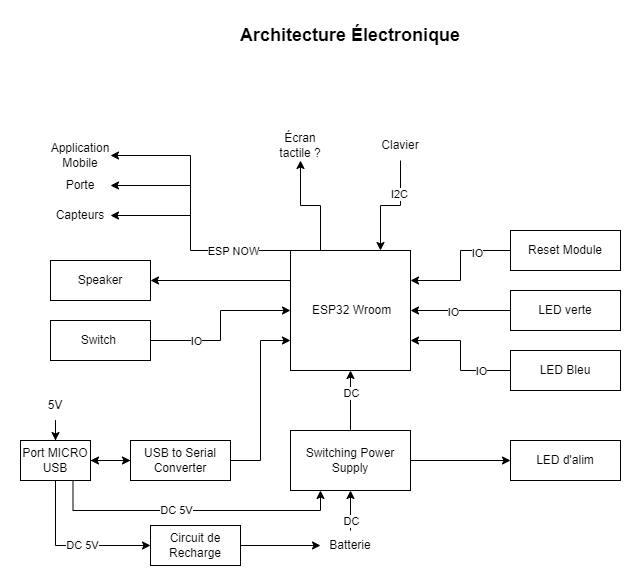

The diagram above was exported from draw.io. Its source (the exported page's mxGraphModel, read from the mxfile embedded in the PNG):
<mxGraphModel dx="1259" dy="656" grid="1" gridSize="10" guides="1" tooltips="1" connect="1" arrows="1" fold="1" page="1" pageScale="1" pageWidth="827" pageHeight="1169" math="0" shadow="0">
  <root>
    <mxCell id="0" />
    <mxCell id="1" parent="0" />
    <mxCell id="I8_SGhkJe4jmLoIYcksJ-7" style="edgeStyle=orthogonalEdgeStyle;rounded=0;orthogonalLoop=1;jettySize=auto;html=1;entryX=0.5;entryY=1;entryDx=0;entryDy=0;exitX=0.25;exitY=0;exitDx=0;exitDy=0;" parent="1" source="I8_SGhkJe4jmLoIYcksJ-1" target="I8_SGhkJe4jmLoIYcksJ-5" edge="1">
      <mxGeometry relative="1" as="geometry" />
    </mxCell>
    <mxCell id="I8_SGhkJe4jmLoIYcksJ-20" style="edgeStyle=orthogonalEdgeStyle;rounded=0;orthogonalLoop=1;jettySize=auto;html=1;entryX=1;entryY=0.5;entryDx=0;entryDy=0;exitX=0;exitY=0.25;exitDx=0;exitDy=0;" parent="1" source="I8_SGhkJe4jmLoIYcksJ-1" target="I8_SGhkJe4jmLoIYcksJ-17" edge="1">
      <mxGeometry relative="1" as="geometry" />
    </mxCell>
    <mxCell id="I8_SGhkJe4jmLoIYcksJ-1" value="&amp;nbsp;ESP32 Wroom" style="whiteSpace=wrap;html=1;aspect=fixed;" parent="1" vertex="1">
      <mxGeometry x="384" y="270" width="120" height="120" as="geometry" />
    </mxCell>
    <mxCell id="I8_SGhkJe4jmLoIYcksJ-3" style="edgeStyle=orthogonalEdgeStyle;rounded=0;orthogonalLoop=1;jettySize=auto;html=1;entryX=0.5;entryY=1;entryDx=0;entryDy=0;" parent="1" source="I8_SGhkJe4jmLoIYcksJ-2" target="I8_SGhkJe4jmLoIYcksJ-1" edge="1">
      <mxGeometry relative="1" as="geometry" />
    </mxCell>
    <mxCell id="I8_SGhkJe4jmLoIYcksJ-10" value="DC" style="edgeLabel;html=1;align=center;verticalAlign=middle;resizable=0;points=[];" parent="I8_SGhkJe4jmLoIYcksJ-3" vertex="1" connectable="0">
      <mxGeometry x="0.2655" relative="1" as="geometry">
        <mxPoint as="offset" />
      </mxGeometry>
    </mxCell>
    <mxCell id="5wyOwEhhCZ5imgbM7BRu-1" style="edgeStyle=orthogonalEdgeStyle;rounded=0;orthogonalLoop=1;jettySize=auto;html=1;entryX=0;entryY=0.5;entryDx=0;entryDy=0;" parent="1" source="I8_SGhkJe4jmLoIYcksJ-2" target="I8_SGhkJe4jmLoIYcksJ-34" edge="1">
      <mxGeometry relative="1" as="geometry" />
    </mxCell>
    <mxCell id="I8_SGhkJe4jmLoIYcksJ-2" value="Switching Power Supply" style="rounded=0;whiteSpace=wrap;html=1;" parent="1" vertex="1">
      <mxGeometry x="384" y="450" width="120" height="60" as="geometry" />
    </mxCell>
    <mxCell id="I8_SGhkJe4jmLoIYcksJ-8" style="edgeStyle=orthogonalEdgeStyle;rounded=0;orthogonalLoop=1;jettySize=auto;html=1;entryX=0.75;entryY=0;entryDx=0;entryDy=0;" parent="1" source="I8_SGhkJe4jmLoIYcksJ-4" target="I8_SGhkJe4jmLoIYcksJ-1" edge="1">
      <mxGeometry relative="1" as="geometry" />
    </mxCell>
    <mxCell id="I8_SGhkJe4jmLoIYcksJ-9" value="I2C" style="edgeLabel;html=1;align=center;verticalAlign=middle;resizable=0;points=[];" parent="I8_SGhkJe4jmLoIYcksJ-8" vertex="1" connectable="0">
      <mxGeometry x="-0.4046" y="-2" relative="1" as="geometry">
        <mxPoint as="offset" />
      </mxGeometry>
    </mxCell>
    <mxCell id="I8_SGhkJe4jmLoIYcksJ-4" value="Clavier" style="text;html=1;strokeColor=none;fillColor=none;align=center;verticalAlign=middle;whiteSpace=wrap;rounded=0;" parent="1" vertex="1">
      <mxGeometry x="464" y="150" width="60" height="30" as="geometry" />
    </mxCell>
    <mxCell id="I8_SGhkJe4jmLoIYcksJ-5" value="Écran&lt;br&gt;tactile ?" style="text;html=1;strokeColor=none;fillColor=none;align=center;verticalAlign=middle;whiteSpace=wrap;rounded=0;" parent="1" vertex="1">
      <mxGeometry x="364" y="150" width="60" height="30" as="geometry" />
    </mxCell>
    <mxCell id="I8_SGhkJe4jmLoIYcksJ-13" style="edgeStyle=orthogonalEdgeStyle;rounded=0;orthogonalLoop=1;jettySize=auto;html=1;" parent="1" source="I8_SGhkJe4jmLoIYcksJ-12" target="I8_SGhkJe4jmLoIYcksJ-2" edge="1">
      <mxGeometry relative="1" as="geometry" />
    </mxCell>
    <mxCell id="I8_SGhkJe4jmLoIYcksJ-14" value="DC" style="edgeLabel;html=1;align=center;verticalAlign=middle;resizable=0;points=[];" parent="I8_SGhkJe4jmLoIYcksJ-13" vertex="1" connectable="0">
      <mxGeometry x="0.2522" y="1" relative="1" as="geometry">
        <mxPoint x="1" y="15" as="offset" />
      </mxGeometry>
    </mxCell>
    <mxCell id="I8_SGhkJe4jmLoIYcksJ-12" value="Batterie" style="text;html=1;strokeColor=none;fillColor=none;align=center;verticalAlign=middle;whiteSpace=wrap;rounded=0;" parent="1" vertex="1">
      <mxGeometry x="414" y="550" width="60" height="30" as="geometry" />
    </mxCell>
    <mxCell id="I8_SGhkJe4jmLoIYcksJ-17" value="Speaker" style="rounded=0;whiteSpace=wrap;html=1;" parent="1" vertex="1">
      <mxGeometry x="144" y="280" width="100" height="40" as="geometry" />
    </mxCell>
    <mxCell id="I8_SGhkJe4jmLoIYcksJ-22" style="edgeStyle=orthogonalEdgeStyle;rounded=0;orthogonalLoop=1;jettySize=auto;html=1;entryX=0;entryY=0.5;entryDx=0;entryDy=0;" parent="1" source="I8_SGhkJe4jmLoIYcksJ-21" target="I8_SGhkJe4jmLoIYcksJ-1" edge="1">
      <mxGeometry relative="1" as="geometry" />
    </mxCell>
    <mxCell id="5wyOwEhhCZ5imgbM7BRu-10" value="IO" style="edgeLabel;html=1;align=center;verticalAlign=middle;resizable=0;points=[];" parent="I8_SGhkJe4jmLoIYcksJ-22" vertex="1" connectable="0">
      <mxGeometry x="-0.3635" y="-1" relative="1" as="geometry">
        <mxPoint x="-9" y="-1" as="offset" />
      </mxGeometry>
    </mxCell>
    <mxCell id="I8_SGhkJe4jmLoIYcksJ-21" value="Switch&amp;nbsp;" style="rounded=0;whiteSpace=wrap;html=1;" parent="1" vertex="1">
      <mxGeometry x="144" y="340" width="100" height="40" as="geometry" />
    </mxCell>
    <mxCell id="I8_SGhkJe4jmLoIYcksJ-27" style="edgeStyle=orthogonalEdgeStyle;rounded=0;orthogonalLoop=1;jettySize=auto;html=1;entryX=0;entryY=0.5;entryDx=0;entryDy=0;" parent="1" source="I8_SGhkJe4jmLoIYcksJ-23" target="I8_SGhkJe4jmLoIYcksJ-12" edge="1">
      <mxGeometry relative="1" as="geometry" />
    </mxCell>
    <mxCell id="I8_SGhkJe4jmLoIYcksJ-23" value="Circuit de &lt;br&gt;Recharge" style="rounded=0;whiteSpace=wrap;html=1;" parent="1" vertex="1">
      <mxGeometry x="244" y="545" width="90" height="40" as="geometry" />
    </mxCell>
    <mxCell id="5wyOwEhhCZ5imgbM7BRu-18" style="edgeStyle=orthogonalEdgeStyle;rounded=0;orthogonalLoop=1;jettySize=auto;html=1;entryX=0;entryY=0.5;entryDx=0;entryDy=0;" parent="1" source="I8_SGhkJe4jmLoIYcksJ-28" target="I8_SGhkJe4jmLoIYcksJ-23" edge="1">
      <mxGeometry relative="1" as="geometry">
        <Array as="points">
          <mxPoint x="149" y="565" />
        </Array>
      </mxGeometry>
    </mxCell>
    <mxCell id="5wyOwEhhCZ5imgbM7BRu-23" value="DC 5V" style="edgeLabel;html=1;align=center;verticalAlign=middle;resizable=0;points=[];" parent="5wyOwEhhCZ5imgbM7BRu-18" vertex="1" connectable="0">
      <mxGeometry x="0.142" y="1" relative="1" as="geometry">
        <mxPoint as="offset" />
      </mxGeometry>
    </mxCell>
    <mxCell id="5wyOwEhhCZ5imgbM7BRu-19" value="" style="edgeStyle=orthogonalEdgeStyle;rounded=0;orthogonalLoop=1;jettySize=auto;html=1;" parent="1" source="I8_SGhkJe4jmLoIYcksJ-28" target="5wyOwEhhCZ5imgbM7BRu-13" edge="1">
      <mxGeometry relative="1" as="geometry" />
    </mxCell>
    <mxCell id="5wyOwEhhCZ5imgbM7BRu-20" style="edgeStyle=orthogonalEdgeStyle;rounded=0;orthogonalLoop=1;jettySize=auto;html=1;entryX=0.25;entryY=1;entryDx=0;entryDy=0;exitX=0.75;exitY=1;exitDx=0;exitDy=0;" parent="1" source="I8_SGhkJe4jmLoIYcksJ-28" target="I8_SGhkJe4jmLoIYcksJ-2" edge="1">
      <mxGeometry relative="1" as="geometry">
        <Array as="points">
          <mxPoint x="167" y="530" />
          <mxPoint x="414" y="530" />
        </Array>
      </mxGeometry>
    </mxCell>
    <mxCell id="5wyOwEhhCZ5imgbM7BRu-22" value="DC 5V" style="edgeLabel;html=1;align=center;verticalAlign=middle;resizable=0;points=[];" parent="5wyOwEhhCZ5imgbM7BRu-20" vertex="1" connectable="0">
      <mxGeometry x="-0.1083" y="1" relative="1" as="geometry">
        <mxPoint as="offset" />
      </mxGeometry>
    </mxCell>
    <mxCell id="I8_SGhkJe4jmLoIYcksJ-28" value="Port MICRO USB" style="rounded=0;whiteSpace=wrap;html=1;" parent="1" vertex="1">
      <mxGeometry x="114" y="460" width="70" height="40" as="geometry" />
    </mxCell>
    <mxCell id="I8_SGhkJe4jmLoIYcksJ-32" value="" style="edgeStyle=orthogonalEdgeStyle;rounded=0;orthogonalLoop=1;jettySize=auto;html=1;" parent="1" source="I8_SGhkJe4jmLoIYcksJ-31" target="I8_SGhkJe4jmLoIYcksJ-28" edge="1">
      <mxGeometry relative="1" as="geometry" />
    </mxCell>
    <mxCell id="I8_SGhkJe4jmLoIYcksJ-31" value="5V" style="text;html=1;strokeColor=none;fillColor=none;align=center;verticalAlign=middle;whiteSpace=wrap;rounded=0;" parent="1" vertex="1">
      <mxGeometry x="134" y="410" width="30" height="30" as="geometry" />
    </mxCell>
    <mxCell id="I8_SGhkJe4jmLoIYcksJ-35" style="edgeStyle=orthogonalEdgeStyle;rounded=0;orthogonalLoop=1;jettySize=auto;html=1;entryX=1;entryY=0.25;entryDx=0;entryDy=0;" parent="1" source="I8_SGhkJe4jmLoIYcksJ-33" target="I8_SGhkJe4jmLoIYcksJ-1" edge="1">
      <mxGeometry relative="1" as="geometry" />
    </mxCell>
    <mxCell id="5wyOwEhhCZ5imgbM7BRu-8" value="IO" style="edgeLabel;html=1;align=center;verticalAlign=middle;resizable=0;points=[];" parent="I8_SGhkJe4jmLoIYcksJ-35" vertex="1" connectable="0">
      <mxGeometry x="-0.4743" y="2" relative="1" as="geometry">
        <mxPoint as="offset" />
      </mxGeometry>
    </mxCell>
    <mxCell id="I8_SGhkJe4jmLoIYcksJ-33" value="Reset Module" style="rounded=0;whiteSpace=wrap;html=1;" parent="1" vertex="1">
      <mxGeometry x="604" y="250" width="110" height="40" as="geometry" />
    </mxCell>
    <mxCell id="I8_SGhkJe4jmLoIYcksJ-34" value="LED d'alim" style="rounded=0;whiteSpace=wrap;html=1;" parent="1" vertex="1">
      <mxGeometry x="604" y="460" width="110" height="40" as="geometry" />
    </mxCell>
    <mxCell id="5wyOwEhhCZ5imgbM7BRu-4" style="edgeStyle=orthogonalEdgeStyle;rounded=0;orthogonalLoop=1;jettySize=auto;html=1;" parent="1" source="5wyOwEhhCZ5imgbM7BRu-2" target="I8_SGhkJe4jmLoIYcksJ-1" edge="1">
      <mxGeometry relative="1" as="geometry" />
    </mxCell>
    <mxCell id="5wyOwEhhCZ5imgbM7BRu-7" value="IO" style="edgeLabel;html=1;align=center;verticalAlign=middle;resizable=0;points=[];" parent="5wyOwEhhCZ5imgbM7BRu-4" vertex="1" connectable="0">
      <mxGeometry x="0.1662" y="1" relative="1" as="geometry">
        <mxPoint as="offset" />
      </mxGeometry>
    </mxCell>
    <mxCell id="5wyOwEhhCZ5imgbM7BRu-2" value="LED verte" style="rounded=0;whiteSpace=wrap;html=1;" parent="1" vertex="1">
      <mxGeometry x="604" y="310" width="110" height="40" as="geometry" />
    </mxCell>
    <mxCell id="5wyOwEhhCZ5imgbM7BRu-5" style="edgeStyle=orthogonalEdgeStyle;rounded=0;orthogonalLoop=1;jettySize=auto;html=1;entryX=1;entryY=0.75;entryDx=0;entryDy=0;" parent="1" source="5wyOwEhhCZ5imgbM7BRu-3" target="I8_SGhkJe4jmLoIYcksJ-1" edge="1">
      <mxGeometry relative="1" as="geometry" />
    </mxCell>
    <mxCell id="5wyOwEhhCZ5imgbM7BRu-6" value="IO" style="edgeLabel;html=1;align=center;verticalAlign=middle;resizable=0;points=[];" parent="5wyOwEhhCZ5imgbM7BRu-5" vertex="1" connectable="0">
      <mxGeometry x="-0.3151" y="1" relative="1" as="geometry">
        <mxPoint x="15" y="-1" as="offset" />
      </mxGeometry>
    </mxCell>
    <mxCell id="5wyOwEhhCZ5imgbM7BRu-3" value="LED Bleu" style="rounded=0;whiteSpace=wrap;html=1;" parent="1" vertex="1">
      <mxGeometry x="604" y="370" width="110" height="40" as="geometry" />
    </mxCell>
    <mxCell id="5wyOwEhhCZ5imgbM7BRu-11" value="Capteurs" style="text;html=1;strokeColor=none;fillColor=none;align=center;verticalAlign=middle;whiteSpace=wrap;rounded=0;" parent="1" vertex="1">
      <mxGeometry x="144" y="220" width="60" height="30" as="geometry" />
    </mxCell>
    <mxCell id="5wyOwEhhCZ5imgbM7BRu-16" style="edgeStyle=orthogonalEdgeStyle;rounded=0;orthogonalLoop=1;jettySize=auto;html=1;entryX=0;entryY=0.75;entryDx=0;entryDy=0;" parent="1" source="5wyOwEhhCZ5imgbM7BRu-13" target="I8_SGhkJe4jmLoIYcksJ-1" edge="1">
      <mxGeometry relative="1" as="geometry" />
    </mxCell>
    <mxCell id="5wyOwEhhCZ5imgbM7BRu-21" value="" style="edgeStyle=orthogonalEdgeStyle;rounded=0;orthogonalLoop=1;jettySize=auto;html=1;" parent="1" source="5wyOwEhhCZ5imgbM7BRu-13" target="I8_SGhkJe4jmLoIYcksJ-28" edge="1">
      <mxGeometry relative="1" as="geometry">
        <Array as="points">
          <mxPoint x="204" y="480" />
          <mxPoint x="204" y="480" />
        </Array>
      </mxGeometry>
    </mxCell>
    <mxCell id="5wyOwEhhCZ5imgbM7BRu-13" value="USB to Serial Converter" style="rounded=0;whiteSpace=wrap;html=1;" parent="1" vertex="1">
      <mxGeometry x="224" y="460" width="100" height="40" as="geometry" />
    </mxCell>
    <mxCell id="5wyOwEhhCZ5imgbM7BRu-24" value="" style="endArrow=classic;html=1;rounded=0;entryX=1;entryY=0.5;entryDx=0;entryDy=0;exitX=0;exitY=0;exitDx=0;exitDy=0;" parent="1" source="I8_SGhkJe4jmLoIYcksJ-1" target="5wyOwEhhCZ5imgbM7BRu-11" edge="1">
      <mxGeometry width="50" height="50" relative="1" as="geometry">
        <mxPoint x="384" y="290" as="sourcePoint" />
        <mxPoint x="284" y="190" as="targetPoint" />
        <Array as="points">
          <mxPoint x="284" y="270" />
          <mxPoint x="284" y="235" />
        </Array>
      </mxGeometry>
    </mxCell>
    <mxCell id="5wyOwEhhCZ5imgbM7BRu-30" value="ESP NOW" style="edgeLabel;html=1;align=center;verticalAlign=middle;resizable=0;points=[];" parent="5wyOwEhhCZ5imgbM7BRu-24" vertex="1" connectable="0">
      <mxGeometry x="-0.7348" relative="1" as="geometry">
        <mxPoint x="-29" as="offset" />
      </mxGeometry>
    </mxCell>
    <mxCell id="5wyOwEhhCZ5imgbM7BRu-26" value="Porte" style="text;html=1;strokeColor=none;fillColor=none;align=center;verticalAlign=middle;whiteSpace=wrap;rounded=0;" parent="1" vertex="1">
      <mxGeometry x="144" y="190" width="60" height="30" as="geometry" />
    </mxCell>
    <mxCell id="5wyOwEhhCZ5imgbM7BRu-29" value="" style="endArrow=classic;html=1;rounded=0;entryX=1;entryY=0.5;entryDx=0;entryDy=0;" parent="1" target="5wyOwEhhCZ5imgbM7BRu-26" edge="1">
      <mxGeometry width="50" height="50" relative="1" as="geometry">
        <mxPoint x="284" y="240" as="sourcePoint" />
        <mxPoint x="334" y="190" as="targetPoint" />
        <Array as="points">
          <mxPoint x="284" y="205" />
        </Array>
      </mxGeometry>
    </mxCell>
    <mxCell id="5wyOwEhhCZ5imgbM7BRu-31" value="Application Mobile" style="text;html=1;strokeColor=none;fillColor=none;align=center;verticalAlign=middle;whiteSpace=wrap;rounded=0;" parent="1" vertex="1">
      <mxGeometry x="144" y="160" width="60" height="30" as="geometry" />
    </mxCell>
    <mxCell id="5wyOwEhhCZ5imgbM7BRu-32" value="" style="endArrow=classic;html=1;rounded=0;entryX=1;entryY=0.5;entryDx=0;entryDy=0;" parent="1" target="5wyOwEhhCZ5imgbM7BRu-31" edge="1">
      <mxGeometry width="50" height="50" relative="1" as="geometry">
        <mxPoint x="284" y="210" as="sourcePoint" />
        <mxPoint x="334" y="160" as="targetPoint" />
        <Array as="points">
          <mxPoint x="284" y="175" />
        </Array>
      </mxGeometry>
    </mxCell>
    <mxCell id="5wyOwEhhCZ5imgbM7BRu-33" value="&lt;font style=&quot;font-size: 18px;&quot;&gt;&lt;b&gt;Architecture Électronique&lt;/b&gt;&lt;/font&gt;" style="text;html=1;strokeColor=none;fillColor=none;align=center;verticalAlign=middle;whiteSpace=wrap;rounded=0;" parent="1" vertex="1">
      <mxGeometry x="284" y="40" width="320" height="30" as="geometry" />
    </mxCell>
  </root>
</mxGraphModel>